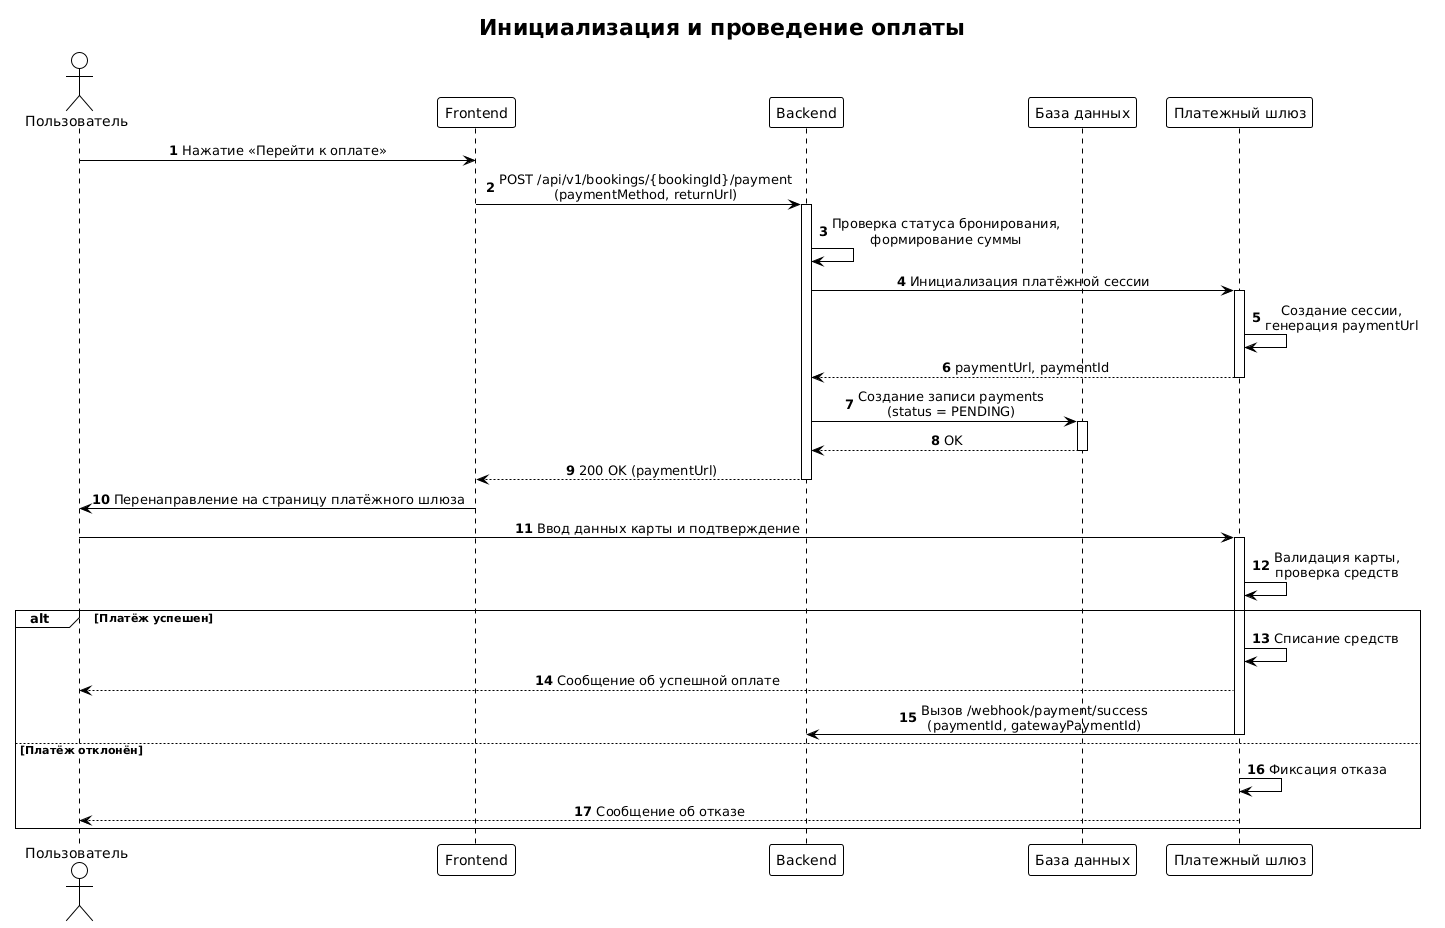

The diagram above was rendered by PlantUML. Its source (embedded in the PNG):
@startuml
!theme plain
autonumber
skinparam sequenceMessageAlign center
title Инициализация и проведение оплаты

actor "Пользователь" as User
participant "Frontend" as FE
participant "Backend" as BE
participant "База данных" as DB
participant "Платежный шлюз" as PG

User -> FE: Нажатие «Перейти к оплате»
FE -> BE: POST /api/v1/bookings/{bookingId}/payment\n(paymentMethod, returnUrl)
activate BE
BE -> BE: Проверка статуса бронирования,\nформирование суммы
BE -> PG: Инициализация платёжной сессии
activate PG
PG -> PG: Создание сессии,\nгенерация paymentUrl
PG --> BE: paymentUrl, paymentId
deactivate PG
BE -> DB: Создание записи payments\n(status = PENDING)
activate DB
DB --> BE: OK
deactivate DB
BE --> FE: 200 OK (paymentUrl)
deactivate BE
FE -> User: Перенаправление на страницу платёжного шлюза

User -> PG: Ввод данных карты и подтверждение
activate PG
PG -> PG: Валидация карты,\nпроверка средств
alt Платёж успешен
    PG -> PG: Списание средств
    PG --> User: Сообщение об успешной оплате
    PG -> BE: Вызов /webhook/payment/success\n(paymentId, gatewayPaymentId)
    deactivate PG
else Платёж отклонён
    PG -> PG: Фиксация отказа
    PG --> User: Сообщение об отказе
    deactivate PG
end
@enduml